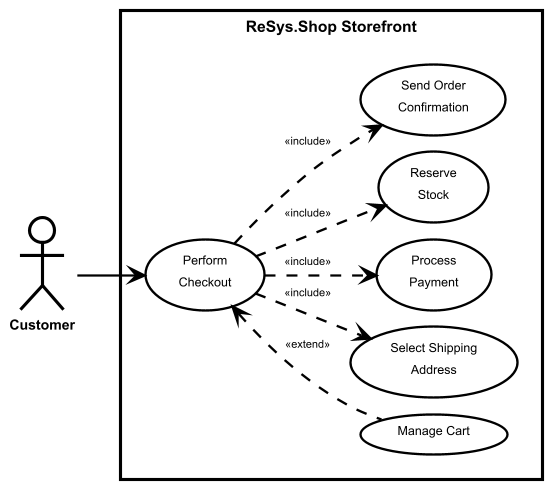

The diagram above was rendered by PlantUML. Its source (embedded in the PNG):
@startuml
!include ../_shared/styles.iuml

' ═══════════════════════════════════════════════════════════
' UC-0002: Multi-step Checkout
' FIXED: «precondition» → «include» (UML 2.5 Compliant)
' ═══════════════════════════════════════════════════════════

left to right direction

actor Customer

rectangle "ReSys.Shop Storefront" {
  usecase "Perform\nCheckout" as UC0002
  usecase "Manage Cart" as UC0005
  usecase "Select Shipping\nAddress" as UC0007
  usecase "Process\nPayment" as UC0002_Pay
  usecase "Reserve\nStock" as UC0018
  usecase "Send Order\nConfirmation" as UC0002_Email
  
  ' ✓ FIXED: Changed from «precondition» to «include»
  ' Stock reservation is mandatory part of checkout flow
  UC0002 ..> UC0018 : <<include>>
  UC0002 ..> UC0007 : <<include>>
  UC0002 ..> UC0002_Pay : <<include>>
  UC0002 ..> UC0002_Email : <<include>>
  
  ' Cart management extends checkout (optional cart modification)
  UC0002 <.. UC0005 : <<extend>>
}

Customer --> UC0002

@enduml